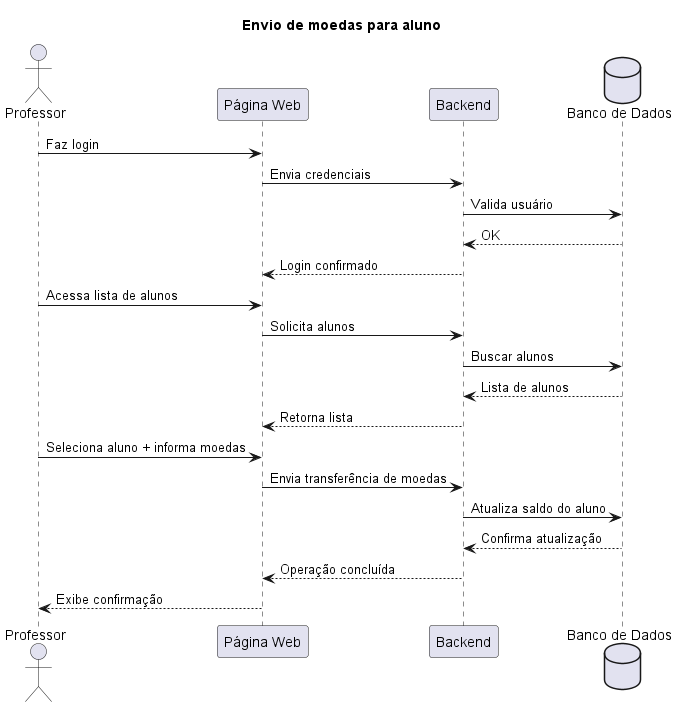

The diagram above was rendered by PlantUML. Its source (embedded in the PNG):
@startuml
title "Envio de moedas para aluno"

actor Professor
participant "Página Web" as Frontend
participant "Backend" as Backend
database "Banco de Dados" as DB

Professor -> Frontend: Faz login
Frontend -> Backend: Envia credenciais
Backend -> DB: Valida usuário
DB --> Backend: OK
Backend --> Frontend: Login confirmado

Professor -> Frontend: Acessa lista de alunos
Frontend -> Backend: Solicita alunos
Backend -> DB: Buscar alunos
DB --> Backend: Lista de alunos
Backend --> Frontend: Retorna lista

Professor -> Frontend: Seleciona aluno + informa moedas
Frontend -> Backend: Envia transferência de moedas

Backend -> DB: Atualiza saldo do aluno
DB --> Backend: Confirma atualização

Backend --> Frontend: Operação concluída
Frontend --> Professor: Exibe confirmação

@enduml